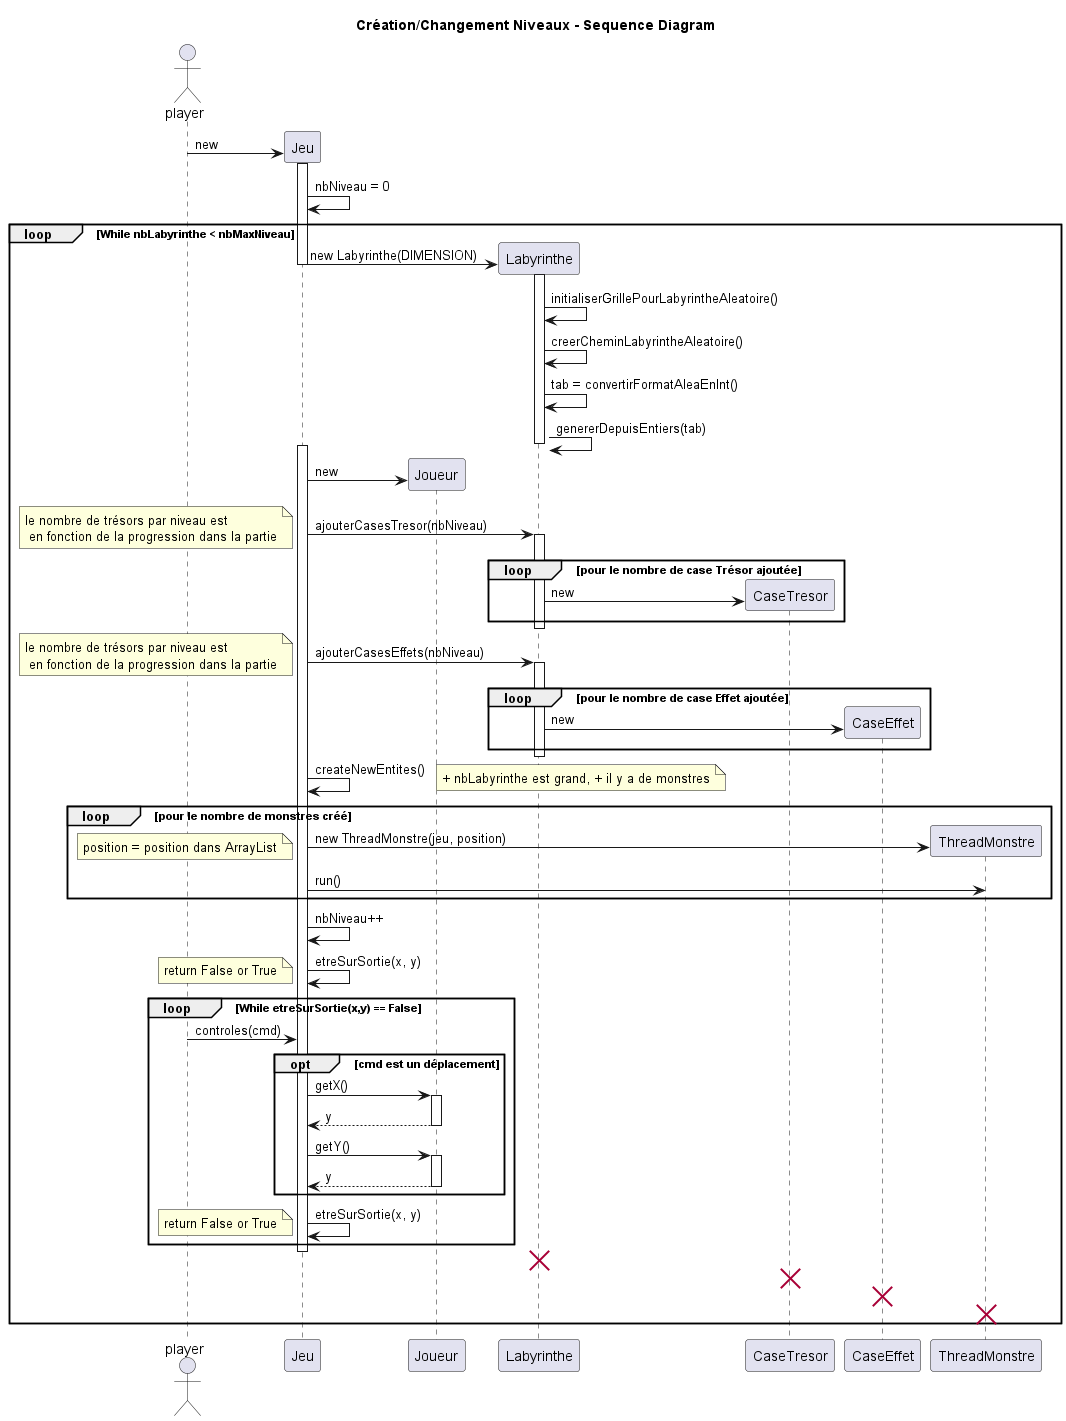

The diagram above was rendered by PlantUML. Its source (embedded in the PNG):
@startuml "Create/Change Level - Sequence Diagram"

title "Création/Changement Niveaux - Sequence Diagram"

actor player as player

create Jeu
player -> Jeu: new
activate Jeu 
Jeu -> Jeu: nbNiveau = 0
create Joueur
loop While nbLabyrinthe < nbMaxNiveau
    create Labyrinthe
    Jeu -> Labyrinthe: new Labyrinthe(DIMENSION)
    deactivate Jeu
    activate Labyrinthe
    Labyrinthe -> Labyrinthe: initialiserGrillePourLabyrintheAleatoire()
    Labyrinthe -> Labyrinthe: creerCheminLabyrintheAleatoire()
    Labyrinthe -> Labyrinthe: tab = convertirFormatAleaEnInt()
    Labyrinthe -> Labyrinthe: genererDepuisEntiers(tab)
    deactivate Labyrinthe
    activate Jeu
    create Joueur
    Jeu -> Joueur: new
    Jeu -> Labyrinthe: ajouterCasesTresor(nbNiveau)
    note left: le nombre de trésors par niveau est\n en fonction de la progression dans la partie
    activate Labyrinthe
    loop pour le nombre de case Trésor ajoutée
        create CaseTresor
        Labyrinthe -> CaseTresor: new
    end
    deactivate Labyrinthe
    Jeu -> Labyrinthe: ajouterCasesEffets(nbNiveau)
    note left: le nombre de trésors par niveau est\n en fonction de la progression dans la partie
    activate Labyrinthe
    loop pour le nombre de case Effet ajoutée 
        create CaseEffet
        Labyrinthe -> CaseEffet: new
    end
    deactivate Labyrinthe
    Jeu -> Jeu: createNewEntites()
    note right: + nbLabyrinthe est grand, + il y a de monstres
    loop pour le nombre de monstres créé
        create ThreadMonstre
        Jeu -> ThreadMonstre: new ThreadMonstre(jeu, position)
        note left: position = position dans ArrayList
        Jeu -> ThreadMonstre: run()
    end
    Jeu -> Jeu: nbNiveau++
    Jeu -> Jeu: etreSurSortie(x, y)
    note left: return False or True
    loop While etreSurSortie(x,y) == False
        player -> Jeu: controles(cmd)
        opt cmd est un déplacement
            Jeu -> Joueur: getX()
            activate Joueur
            Jeu <-- Joueur: y
            deactivate Joueur
            Jeu -> Joueur: getY()
            activate Joueur
            Jeu <-- Joueur: y
            deactivate Joueur
        end
        Jeu -> Jeu: etreSurSortie(x, y)
        note left: return False or True
    end
    deactivate Jeu
    destroy Labyrinthe
    destroy CaseTresor
    destroy CaseEffet
    destroy ThreadMonstre
end
deactivate Jeu

@enduml